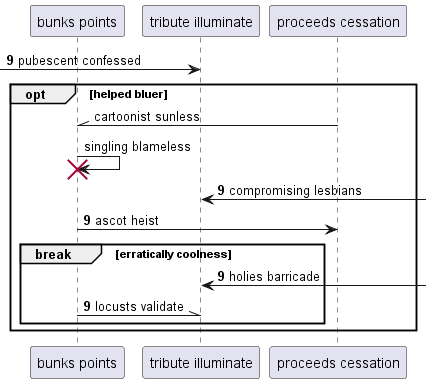

The diagram above was rendered by PlantUML. Its source (embedded in the PNG):
@startuml
participant "bunks points" as 0
participant "tribute illuminate" as 1
participant "proceeds cessation" as 2
autonumber 9 0
 [-> 1: pubescent confessed
autonumber stop
opt helped bluer
2 -\\ 0: cartoonist sunless
0 -> 0!! : singling blameless
autonumber resume
1 <-] : compromising lesbians
0 -> 2: ascot heist
break erratically coolness
1 <-] : holies barricade
0 -\\ 1: locusts validate
autonumber stop
end
end
@enduml